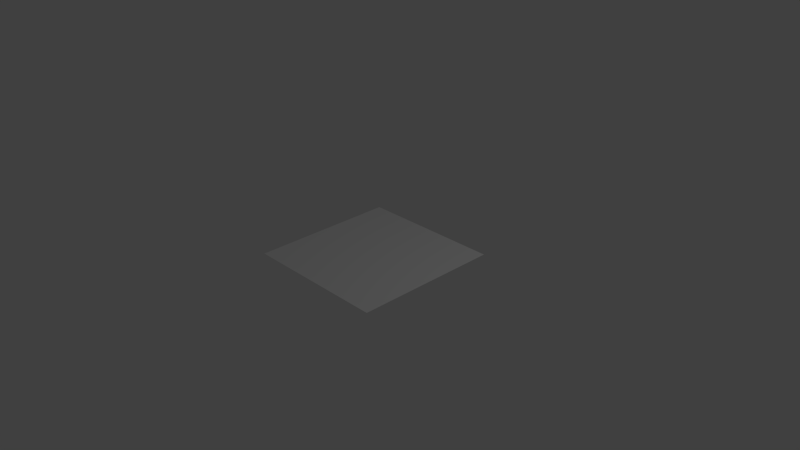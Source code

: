 # Source: tent___.blend  (saved by Blender 2.76.0; exported with 4.5.12 LTS)
import bpy
from mathutils import Matrix  # noqa: F401  (used for matrix-valued properties, if any)

bpy.ops.wm.read_factory_settings(use_empty=True)
scene = bpy.context.scene
scene.name = 'Scene'

# ---- collections
col_collection_1 = bpy.data.collections.new('Collection 1'); scene.collection.children.link(col_collection_1)

# ---- world
world_world = bpy.data.worlds.new('World'); scene.world = world_world
world_world.color = (0.05088, 0.05088, 0.05088)
world_world.use_sun_shadow = False
world_world.sun_shadow_jitter_overblur = 0.0
world_world.cycles.sampling_method = 'MANUAL'
world_world.cycles.sample_map_resolution = 256

# ---- cameras
cam_camera = bpy.data.cameras.new('Camera')
cam_camera.clip_end = 100.0
cam_camera.lens = 35.0
cam_camera.sensor_width = 32.0
cam_camera.sensor_height = 18.0
cam_camera.ortho_scale = 7.314
cam_camera.dof.focus_distance = 0.0
cam_camera.dof.aperture_fstop = 128.0

# ---- lights
light_lamp = bpy.data.lights.new('Lamp', 'POINT')
light_lamp.transmission_factor = 0.0
light_lamp.cutoff_distance = 30.0
light_lamp.energy = 100.0
light_lamp.shadow_buffer_clip_start = 1.001
light_lamp.shadow_soft_size = 0.1
light_lamp.shadow_maximum_resolution = 0.006
light_lamp.use_absolute_resolution = True
light_lamp.cycles.use_multiple_importance_sampling = False

# ---- meshes
me_plane = bpy.data.meshes.new('Plane')
me_plane.from_pydata([(-1.0, -1.0, 0.0), (1.0, -1.0, 0.0), (-1.0, 1.0, 0.0), (1.0, 1.0, 0.0)], [], [(0, 1, 3, 2)])
me_plane.use_remesh_preserve_volume = False
me_plane.use_remesh_preserve_attributes = False
me_plane.use_mirror_vertex_groups = False
me_plane.update()

# ---- objects
ob_plane = bpy.data.objects.new('Plane', me_plane)
ob_lamp = bpy.data.objects.new('Lamp', light_lamp)
ob_camera = bpy.data.objects.new('Camera', cam_camera)

# ---- transforms, parenting, visibility, modifiers, constraints
ob_plane.location = (0.0, 0.0, 0.0)
ob_plane.lineart.crease_threshold = 0.0
ob_lamp.location = (4.076, 1.005, 5.904)
ob_lamp.rotation_euler = (0.6503, 0.05522, 1.866)
ob_lamp.lock_rotations_4d = False
ob_lamp.empty_display_type = 'ARROWS'
ob_lamp.color = (0.0, 0.0, 0.0, 0.0)
ob_lamp.lineart.crease_threshold = 0.0
ob_camera.location = (7.481, -6.508, 5.344)
ob_camera.rotation_euler = (1.109, 0.01082, 0.8149)
ob_camera.lock_rotations_4d = False
ob_camera.empty_display_type = 'ARROWS'
ob_camera.color = (0.0, 0.0, 0.0, 0.0)
ob_camera.display_type = 'WIRE'
ob_camera.lineart.crease_threshold = 0.0

# ---- collection membership
col_collection_1.objects.link(ob_plane)
col_collection_1.objects.link(ob_lamp)
col_collection_1.objects.link(ob_camera)

# ---- scene / render settings (as saved in the file)
scene.camera = ob_camera
scene.frame_start = 1; scene.frame_end = 250; scene.frame_set(1)
scene.render.engine = 'BLENDER_EEVEE_NEXT'
scene.render.resolution_percentage = 50
scene.render.dither_intensity = 0.0
scene.cycles.use_denoising = False
scene.cycles.samples = 10
scene.cycles.sampling_pattern = 'TABULATED_SOBOL'
scene.cycles.light_sampling_threshold = 0.0
scene.cycles.use_adaptive_sampling = False
scene.cycles.use_light_tree = False
scene.cycles.blur_glossy = 0.0
scene.cycles.pixel_filter_type = 'GAUSSIAN'
scene.cycles.sample_clamp_indirect = 0.0
scene.view_settings.view_transform = 'Standard'
bpy.context.view_layer.update()
